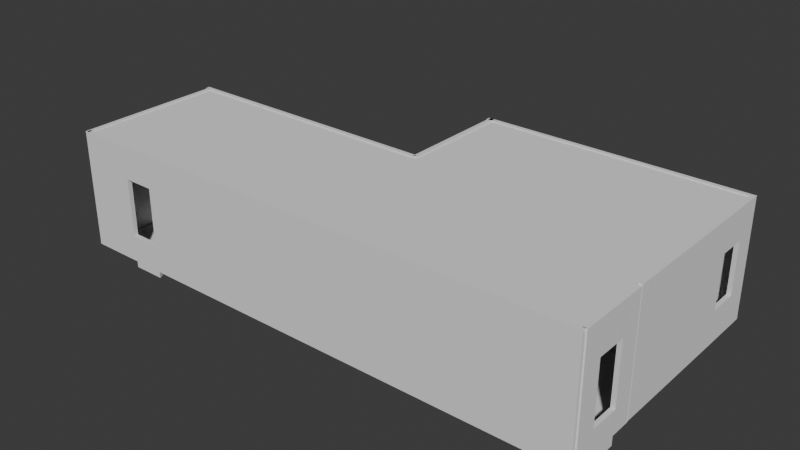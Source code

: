 # Source: TestRoom.blend  (saved by Blender 4.1.24; exported with 4.5.12 LTS)
import bpy
from mathutils import Matrix  # noqa: F401  (used for matrix-valued properties, if any)

bpy.ops.wm.read_factory_settings(use_empty=True)
scene = bpy.context.scene
scene.name = 'Scene'

# ---- collections
col_collection = bpy.data.collections.new('Collection'); scene.collection.children.link(col_collection)

# ---- world
world_world = bpy.data.worlds.new('World'); scene.world = world_world
world_world.use_nodes = True; world_world.node_tree.nodes.clear()
_N = world_world.node_tree.nodes; _L = world_world.node_tree.links
n0 = _N.new('ShaderNodeOutputWorld'); n0.name = 'World Output'; n0.location = (300, 300)
n1 = _N.new('ShaderNodeBackground'); n1.name = 'Background'; n1.location = (10, 300)
n1.inputs[0].default_value = (0.05088, 0.05088, 0.05088, 1.0)
_L.new(n1.outputs[0], n0.inputs[0])
n0.is_active_output = True
world_world.color = (0.05088, 0.05088, 0.05088)
world_world.use_sun_shadow = False
world_world.sun_shadow_jitter_overblur = 0.0

# ---- meshes
me_plane = bpy.data.meshes.new('Plane')
me_plane.from_pydata([(-12.5, -12.5, 0.0), (12.5, -12.5, 0.0), (-12.5, 12.5, 0.0), (12.5, 12.5, 0.0)], [], [(0, 1, 3, 2)])
_uv = me_plane.uv_layers.new(name='UVMap')
_uv.uv.foreach_set('vector', [0.0, 0.0, 1.0, 0.0, 1.0, 1.0, 0.0, 1.0])
me_plane.update()
me_cube_001 = bpy.data.meshes.new('Cube.001')
me_cube_001.from_pydata([(0.5972, -1.0, -1.0), (0.5972, -1.0, 10.01), (0.5972, 1.0, -1.0), (0.5972, 1.0, 10.01), (1.0, -1.0, -1.0), (1.0, -1.0, 10.01), (1.0, 1.0, -1.0), (1.0, 1.0, 10.01)], [], [(0, 1, 3, 2), (2, 3, 7, 6), (6, 7, 5, 4), (4, 5, 1, 0), (2, 6, 4, 0), (7, 3, 1, 5)])
_uv = me_cube_001.uv_layers.new(name='UVMap')
_uv.uv.foreach_set('vector', [0.375, 0.0, 0.625, 0.0, 0.625, 0.25, 0.375, 0.25, 0.375, 0.25, 0.625, 0.25, 0.625, 0.5, 0.375, 0.5, 0.375, 0.5, 0.625, 0.5, 0.625, 0.75, 0.375, 0.75, 0.375, 0.75, 0.625, 0.75, 0.625, 1.0, 0.375, 1.0, 0.125, 0.5, 0.375, 0.5, 0.375, 0.75, 0.125, 0.75, 0.625, 0.5, 0.875, 0.5, 0.875, 0.75, 0.625, 0.75])
me_cube_001.update()
me_cube_002 = bpy.data.meshes.new('Cube.002')
me_cube_002.from_pydata([(0.6152, -11.82, -0.8981), (0.6152, -11.82, 10.11), (0.5972, 1.0, -1.0), (0.5972, 1.0, 10.01), (1.018, -11.82, -0.8981), (1.018, -11.82, 10.11), (1.0, 1.0, -1.0), (1.0, 1.0, 10.01)], [], [(0, 1, 3, 2), (2, 3, 7, 6), (6, 7, 5, 4), (4, 5, 1, 0), (2, 6, 4, 0), (7, 3, 1, 5)])
_uv = me_cube_002.uv_layers.new(name='UVMap')
_uv.uv.foreach_set('vector', [0.375, 0.0, 0.625, 0.0, 0.625, 0.25, 0.375, 0.25, 0.375, 0.25, 0.625, 0.25, 0.625, 0.5, 0.375, 0.5, 0.375, 0.5, 0.625, 0.5, 0.625, 0.75, 0.375, 0.75, 0.375, 0.75, 0.625, 0.75, 0.625, 1.0, 0.375, 1.0, 0.125, 0.5, 0.375, 0.5, 0.375, 0.75, 0.125, 0.75, 0.625, 0.5, 0.875, 0.5, 0.875, 0.75, 0.625, 0.75])
me_cube_002.update()
me_cube_003 = bpy.data.meshes.new('Cube.003')
me_cube_003.from_pydata([(0.5972, -1.0, -1.0), (0.5972, -1.0, 10.01), (0.5972, 1.0, -1.0), (0.5972, 1.0, 10.01), (1.0, -1.0, -1.0), (1.0, -1.0, 10.01), (1.0, 1.0, -1.0), (1.0, 1.0, 10.01)], [], [(0, 1, 3, 2), (2, 3, 7, 6), (6, 7, 5, 4), (4, 5, 1, 0), (2, 6, 4, 0), (7, 3, 1, 5)])
_uv = me_cube_003.uv_layers.new(name='UVMap')
_uv.uv.foreach_set('vector', [0.375, 0.0, 0.625, 0.0, 0.625, 0.25, 0.375, 0.25, 0.375, 0.25, 0.625, 0.25, 0.625, 0.5, 0.375, 0.5, 0.375, 0.5, 0.625, 0.5, 0.625, 0.75, 0.375, 0.75, 0.375, 0.75, 0.625, 0.75, 0.625, 1.0, 0.375, 1.0, 0.125, 0.5, 0.375, 0.5, 0.375, 0.75, 0.125, 0.75, 0.625, 0.5, 0.875, 0.5, 0.875, 0.75, 0.625, 0.75])
me_cube_003.update()
me_cube_004 = bpy.data.meshes.new('Cube.004')
me_cube_004.from_pydata([(0.5972, -1.0, -1.0), (0.5972, -1.0, 10.01), (0.5972, 1.0, -1.0), (0.5972, 1.0, 10.01), (1.0, -1.0, -1.0), (1.0, -1.0, 10.01), (1.0, 1.0, -1.0), (1.0, 1.0, 10.01)], [], [(0, 1, 3, 2), (2, 3, 7, 6), (6, 7, 5, 4), (4, 5, 1, 0), (2, 6, 4, 0), (7, 3, 1, 5)])
_uv = me_cube_004.uv_layers.new(name='UVMap')
_uv.uv.foreach_set('vector', [0.375, 0.0, 0.625, 0.0, 0.625, 0.25, 0.375, 0.25, 0.375, 0.25, 0.625, 0.25, 0.625, 0.5, 0.375, 0.5, 0.375, 0.5, 0.625, 0.5, 0.625, 0.75, 0.375, 0.75, 0.375, 0.75, 0.625, 0.75, 0.625, 1.0, 0.375, 1.0, 0.125, 0.5, 0.375, 0.5, 0.375, 0.75, 0.125, 0.75, 0.625, 0.5, 0.875, 0.5, 0.875, 0.75, 0.625, 0.75])
me_cube_004.update()
me_plane_001 = bpy.data.meshes.new('Plane.001')
me_plane_001.from_pydata([(-12.5, -12.5, 0.0), (12.52, -12.5, 0.0), (-12.5, 1.877, 0.0), (12.52, 1.877, 0.0)], [], [(0, 1, 3, 2)])
_uv = me_plane_001.uv_layers.new(name='UVMap')
_uv.uv.foreach_set('vector', [0.0, 0.0, 1.0, 0.0, 1.0, 1.0, 0.0, 1.0])
me_plane_001.update()
me_cube_005 = bpy.data.meshes.new('Cube.005')
me_cube_005.from_pydata([(0.5972, -1.0, -1.0), (0.5972, -1.0, 10.01), (0.5972, 40.79, -1.0), (0.5972, 40.79, 10.01), (1.0, -1.0, -1.0), (1.0, -1.0, 10.01), (1.0, 40.79, -1.0), (1.0, 40.79, 10.01)], [], [(0, 1, 3, 2), (2, 3, 7, 6), (6, 7, 5, 4), (4, 5, 1, 0), (2, 6, 4, 0), (7, 3, 1, 5)])
_uv = me_cube_005.uv_layers.new(name='UVMap')
_uv.uv.foreach_set('vector', [0.375, 0.0, 0.625, 0.0, 0.625, 0.25, 0.375, 0.25, 0.375, 0.25, 0.625, 0.25, 0.625, 0.5, 0.375, 0.5, 0.375, 0.5, 0.625, 0.5, 0.625, 0.75, 0.375, 0.75, 0.375, 0.75, 0.625, 0.75, 0.625, 1.0, 0.375, 1.0, 0.125, 0.5, 0.375, 0.5, 0.375, 0.75, 0.125, 0.75, 0.625, 0.5, 0.875, 0.5, 0.875, 0.75, 0.625, 0.75])
me_cube_005.update()
me_cube_006 = bpy.data.meshes.new('Cube.006')
me_cube_006.from_pydata([(0.5972, -4.046, -1.0), (0.5972, -4.046, 10.01), (0.5972, 1.0, -1.0), (0.5972, 1.0, 10.01), (1.0, -4.046, -1.0), (1.0, -4.046, 10.01), (1.0, 1.0, -1.0), (1.0, 1.0, 10.01)], [], [(0, 1, 3, 2), (2, 3, 7, 6), (6, 7, 5, 4), (4, 5, 1, 0), (2, 6, 4, 0), (7, 3, 1, 5)])
_uv = me_cube_006.uv_layers.new(name='UVMap')
_uv.uv.foreach_set('vector', [0.375, 0.0, 0.625, 0.0, 0.625, 0.25, 0.375, 0.25, 0.375, 0.25, 0.625, 0.25, 0.625, 0.5, 0.375, 0.5, 0.375, 0.5, 0.625, 0.5, 0.625, 0.75, 0.375, 0.75, 0.375, 0.75, 0.625, 0.75, 0.625, 1.0, 0.375, 1.0, 0.125, 0.5, 0.375, 0.5, 0.375, 0.75, 0.125, 0.75, 0.625, 0.5, 0.875, 0.5, 0.875, 0.75, 0.625, 0.75])
me_cube_006.update()
me_cube_007 = bpy.data.meshes.new('Cube.007')
me_cube_007.from_pydata([(0.5972, -18.53, -1.0), (0.5972, -18.53, 10.01), (0.5972, 6.031, -1.0), (0.5972, 6.031, 10.01), (1.0, -18.53, -1.0), (1.0, -18.53, 10.01), (1.0, 6.031, -1.0), (1.0, 6.031, 10.01)], [], [(0, 1, 3, 2), (2, 3, 7, 6), (6, 7, 5, 4), (4, 5, 1, 0), (2, 6, 4, 0), (7, 3, 1, 5)])
_uv = me_cube_007.uv_layers.new(name='UVMap')
_uv.uv.foreach_set('vector', [0.375, 0.0, 0.625, 0.0, 0.625, 0.25, 0.375, 0.25, 0.375, 0.25, 0.625, 0.25, 0.625, 0.5, 0.375, 0.5, 0.375, 0.5, 0.625, 0.5, 0.625, 0.75, 0.375, 0.75, 0.375, 0.75, 0.625, 0.75, 0.625, 1.0, 0.375, 1.0, 0.125, 0.5, 0.375, 0.5, 0.375, 0.75, 0.125, 0.75, 0.625, 0.5, 0.875, 0.5, 0.875, 0.75, 0.625, 0.75])
me_cube_007.update()
me_cube_008 = bpy.data.meshes.new('Cube.008')
me_cube_008.from_pydata([(0.5972, -4.348, -1.0), (0.5972, -4.348, 10.01), (0.5972, 21.0, -1.0), (0.5972, 21.0, 10.01), (1.0, -4.348, -1.0), (1.0, -4.348, 10.01), (1.0, 21.0, -1.0), (1.0, 21.0, 10.01)], [], [(0, 1, 3, 2), (2, 3, 7, 6), (6, 7, 5, 4), (4, 5, 1, 0), (2, 6, 4, 0), (7, 3, 1, 5)])
_uv = me_cube_008.uv_layers.new(name='UVMap')
_uv.uv.foreach_set('vector', [0.375, 0.0, 0.625, 0.0, 0.625, 0.25, 0.375, 0.25, 0.375, 0.25, 0.625, 0.25, 0.625, 0.5, 0.375, 0.5, 0.375, 0.5, 0.625, 0.5, 0.625, 0.75, 0.375, 0.75, 0.375, 0.75, 0.625, 0.75, 0.625, 1.0, 0.375, 1.0, 0.125, 0.5, 0.375, 0.5, 0.375, 0.75, 0.125, 0.75, 0.625, 0.5, 0.875, 0.5, 0.875, 0.75, 0.625, 0.75])
me_cube_008.update()
me_cube_009 = bpy.data.meshes.new('Cube.009')
me_cube_009.from_pydata([(0.5972, -1.0, -1.0), (0.5972, -1.0, 10.01), (0.5972, 12.87, -1.0), (0.5972, 12.87, 10.01), (1.0, -1.0, -1.0), (1.0, -1.0, 10.01), (1.0, 12.87, -1.0), (1.0, 12.87, 10.01)], [], [(0, 1, 3, 2), (2, 3, 7, 6), (6, 7, 5, 4), (4, 5, 1, 0), (2, 6, 4, 0), (7, 3, 1, 5)])
_uv = me_cube_009.uv_layers.new(name='UVMap')
_uv.uv.foreach_set('vector', [0.375, 0.0, 0.625, 0.0, 0.625, 0.25, 0.375, 0.25, 0.375, 0.25, 0.625, 0.25, 0.625, 0.5, 0.375, 0.5, 0.375, 0.5, 0.625, 0.5, 0.625, 0.75, 0.375, 0.75, 0.375, 0.75, 0.625, 0.75, 0.625, 1.0, 0.375, 1.0, 0.125, 0.5, 0.375, 0.5, 0.375, 0.75, 0.125, 0.75, 0.625, 0.5, 0.875, 0.5, 0.875, 0.75, 0.625, 0.75])
me_cube_009.update()
me_cube_010 = bpy.data.meshes.new('Cube.010')
me_cube_010.from_pydata([(0.5972, -9.911, -1.0), (0.5972, -9.911, 10.01), (0.5972, 1.0, -1.0), (0.5972, 1.0, 10.01), (1.0, -9.911, -1.0), (1.0, -9.911, 10.01), (1.0, 1.0, -1.0), (1.0, 1.0, 10.01)], [], [(0, 1, 3, 2), (2, 3, 7, 6), (6, 7, 5, 4), (4, 5, 1, 0), (2, 6, 4, 0), (7, 3, 1, 5)])
_uv = me_cube_010.uv_layers.new(name='UVMap')
_uv.uv.foreach_set('vector', [0.375, 0.0, 0.625, 0.0, 0.625, 0.25, 0.375, 0.25, 0.375, 0.25, 0.625, 0.25, 0.625, 0.5, 0.375, 0.5, 0.375, 0.5, 0.625, 0.5, 0.625, 0.75, 0.375, 0.75, 0.375, 0.75, 0.625, 0.75, 0.625, 1.0, 0.375, 1.0, 0.125, 0.5, 0.375, 0.5, 0.375, 0.75, 0.125, 0.75, 0.625, 0.5, 0.875, 0.5, 0.875, 0.75, 0.625, 0.75])
me_cube_010.update()
me_cube_011 = bpy.data.meshes.new('Cube.011')
me_cube_011.from_pydata([(0.5972, -1.46, 6.93), (0.5972, -1.46, 10.01), (0.5972, 1.387, 6.93), (0.5972, 1.387, 10.01), (1.0, -1.46, 6.93), (1.0, -1.46, 10.01), (1.0, 1.387, 6.93), (1.0, 1.387, 10.01)], [], [(0, 1, 3, 2), (2, 3, 7, 6), (6, 7, 5, 4), (4, 5, 1, 0), (2, 6, 4, 0), (7, 3, 1, 5)])
_uv = me_cube_011.uv_layers.new(name='UVMap')
_uv.uv.foreach_set('vector', [0.375, 0.0, 0.625, 0.0, 0.625, 0.25, 0.375, 0.25, 0.375, 0.25, 0.625, 0.25, 0.625, 0.5, 0.375, 0.5, 0.375, 0.5, 0.625, 0.5, 0.625, 0.75, 0.375, 0.75, 0.375, 0.75, 0.625, 0.75, 0.625, 1.0, 0.375, 1.0, 0.125, 0.5, 0.375, 0.5, 0.375, 0.75, 0.125, 0.75, 0.625, 0.5, 0.875, 0.5, 0.875, 0.75, 0.625, 0.75])
me_cube_011.update()
me_cube_012 = bpy.data.meshes.new('Cube.012')
me_cube_012.from_pydata([(0.5972, -1.46, 6.93), (0.5972, -1.46, 10.01), (0.5972, 1.387, 6.93), (0.5972, 1.387, 10.01), (1.0, -1.46, 6.93), (1.0, -1.46, 10.01), (1.0, 1.387, 6.93), (1.0, 1.387, 10.01)], [], [(0, 1, 3, 2), (2, 3, 7, 6), (6, 7, 5, 4), (4, 5, 1, 0), (2, 6, 4, 0), (7, 3, 1, 5)])
_uv = me_cube_012.uv_layers.new(name='UVMap')
_uv.uv.foreach_set('vector', [0.375, 0.0, 0.625, 0.0, 0.625, 0.25, 0.375, 0.25, 0.375, 0.25, 0.625, 0.25, 0.625, 0.5, 0.375, 0.5, 0.375, 0.5, 0.625, 0.5, 0.625, 0.75, 0.375, 0.75, 0.375, 0.75, 0.625, 0.75, 0.625, 1.0, 0.375, 1.0, 0.125, 0.5, 0.375, 0.5, 0.375, 0.75, 0.125, 0.75, 0.625, 0.5, 0.875, 0.5, 0.875, 0.75, 0.625, 0.75])
me_cube_012.update()
me_cube_013 = bpy.data.meshes.new('Cube.013')
me_cube_013.from_pydata([(0.5972, -1.475, 6.93), (0.5972, -1.475, 10.01), (0.5972, 1.375, 6.93), (0.5972, 1.375, 10.01), (1.0, -1.475, 6.93), (1.0, -1.475, 10.01), (1.0, 1.551, 6.93), (1.0, 1.375, 10.01)], [], [(0, 1, 3, 2), (2, 3, 7, 6), (6, 7, 5, 4), (4, 5, 1, 0), (2, 6, 4, 0), (7, 3, 1, 5)])
_uv = me_cube_013.uv_layers.new(name='UVMap')
_uv.uv.foreach_set('vector', [0.375, 0.0, 0.625, 0.0, 0.625, 0.25, 0.375, 0.25, 0.375, 0.25, 0.625, 0.25, 0.625, 0.5, 0.375, 0.5, 0.375, 0.5, 0.625, 0.5, 0.625, 0.75, 0.375, 0.75, 0.375, 0.75, 0.625, 0.75, 0.625, 1.0, 0.375, 1.0, 0.125, 0.5, 0.375, 0.5, 0.375, 0.75, 0.125, 0.75, 0.625, 0.5, 0.875, 0.5, 0.875, 0.75, 0.625, 0.75])
me_cube_013.update()
me_cube_014 = bpy.data.meshes.new('Cube.014')
me_cube_014.from_pydata([(0.5972, -1.46, 6.93), (0.5972, -1.46, 10.01), (0.5972, 1.387, 6.93), (0.5972, 1.387, 10.01), (1.0, -1.46, 6.93), (1.0, -1.46, 10.01), (1.0, 1.387, 6.93), (1.0, 1.387, 10.01)], [], [(0, 1, 3, 2), (2, 3, 7, 6), (6, 7, 5, 4), (4, 5, 1, 0), (2, 6, 4, 0), (7, 3, 1, 5)])
_uv = me_cube_014.uv_layers.new(name='UVMap')
_uv.uv.foreach_set('vector', [0.375, 0.0, 0.625, 0.0, 0.625, 0.25, 0.375, 0.25, 0.375, 0.25, 0.625, 0.25, 0.625, 0.5, 0.375, 0.5, 0.375, 0.5, 0.625, 0.5, 0.625, 0.75, 0.375, 0.75, 0.375, 0.75, 0.625, 0.75, 0.625, 1.0, 0.375, 1.0, 0.125, 0.5, 0.375, 0.5, 0.375, 0.75, 0.125, 0.75, 0.625, 0.5, 0.875, 0.5, 0.875, 0.75, 0.625, 0.75])
me_cube_014.update()
me_plane_002 = bpy.data.meshes.new('Plane.002')
me_plane_002.from_pydata([(-12.5, -12.5, 0.0), (12.5, -12.5, 0.0), (-12.5, 12.5, 0.0), (12.5, 12.5, 0.0)], [], [(0, 1, 3, 2)])
_uv = me_plane_002.uv_layers.new(name='UVMap')
_uv.uv.foreach_set('vector', [0.0, 0.0, 1.0, 0.0, 1.0, 1.0, 0.0, 1.0])
me_plane_002.update()
me_plane_003 = bpy.data.meshes.new('Plane.003')
me_plane_003.from_pydata([(-12.5, -12.5, 0.0), (12.52, -12.5, 0.0), (-12.5, 1.877, 0.0), (12.52, 1.877, 0.0)], [], [(0, 1, 3, 2)])
_uv = me_plane_003.uv_layers.new(name='UVMap')
_uv.uv.foreach_set('vector', [0.0, 0.0, 1.0, 0.0, 1.0, 1.0, 0.0, 1.0])
me_plane_003.update()
me_cube_015 = bpy.data.meshes.new('Cube.015')
me_cube_015.from_pydata([(0.5972, -1.46, 6.93), (0.5972, -1.46, 10.01), (0.5972, 1.387, 6.93), (0.5972, 1.387, 10.01), (1.0, -1.46, 6.93), (1.0, -1.46, 10.01), (1.0, 1.387, 6.93), (1.0, 1.387, 10.01)], [], [(0, 1, 3, 2), (2, 3, 7, 6), (6, 7, 5, 4), (4, 5, 1, 0), (2, 6, 4, 0), (7, 3, 1, 5)])
_uv = me_cube_015.uv_layers.new(name='UVMap')
_uv.uv.foreach_set('vector', [0.375, 0.0, 0.625, 0.0, 0.625, 0.25, 0.375, 0.25, 0.375, 0.25, 0.625, 0.25, 0.625, 0.5, 0.375, 0.5, 0.375, 0.5, 0.625, 0.5, 0.625, 0.75, 0.375, 0.75, 0.375, 0.75, 0.625, 0.75, 0.625, 1.0, 0.375, 1.0, 0.125, 0.5, 0.375, 0.5, 0.375, 0.75, 0.125, 0.75, 0.625, 0.5, 0.875, 0.5, 0.875, 0.75, 0.625, 0.75])
me_cube_015.update()
me_cube_016 = bpy.data.meshes.new('Cube.016')
me_cube_016.from_pydata([(0.5972, -1.475, 6.93), (0.5972, -1.475, 10.01), (0.5972, 1.375, 6.93), (0.5972, 1.375, 10.01), (1.0, -1.475, 6.93), (1.0, -1.475, 10.01), (1.0, 1.551, 6.93), (1.0, 1.375, 10.01)], [], [(0, 1, 3, 2), (2, 3, 7, 6), (6, 7, 5, 4), (4, 5, 1, 0), (2, 6, 4, 0), (7, 3, 1, 5)])
_uv = me_cube_016.uv_layers.new(name='UVMap')
_uv.uv.foreach_set('vector', [0.375, 0.0, 0.625, 0.0, 0.625, 0.25, 0.375, 0.25, 0.375, 0.25, 0.625, 0.25, 0.625, 0.5, 0.375, 0.5, 0.375, 0.5, 0.625, 0.5, 0.625, 0.75, 0.375, 0.75, 0.375, 0.75, 0.625, 0.75, 0.625, 1.0, 0.375, 1.0, 0.125, 0.5, 0.375, 0.5, 0.375, 0.75, 0.125, 0.75, 0.625, 0.5, 0.875, 0.5, 0.875, 0.75, 0.625, 0.75])
me_cube_016.update()

# ---- objects
ob_plane = bpy.data.objects.new('Plane', me_plane)
ob_cube = bpy.data.objects.new('Cube', me_cube_001)
ob_cube_001 = bpy.data.objects.new('Cube.001', me_cube_002)
ob_cube_002 = bpy.data.objects.new('Cube.002', me_cube_003)
ob_cube_003 = bpy.data.objects.new('Cube.003', me_cube_004)
ob_plane_001 = bpy.data.objects.new('Plane.001', me_plane_001)
ob_cube_004 = bpy.data.objects.new('Cube.004', me_cube_005)
ob_cube_005 = bpy.data.objects.new('Cube.005', me_cube_006)
ob_cube_006 = bpy.data.objects.new('Cube.006', me_cube_007)
ob_cube_007 = bpy.data.objects.new('Cube.007', me_cube_008)
ob_cube_008 = bpy.data.objects.new('Cube.008', me_cube_009)
ob_cube_009 = bpy.data.objects.new('Cube.009', me_cube_010)
ob_cube_010 = bpy.data.objects.new('Cube.010', me_cube_011)
ob_cube_011 = bpy.data.objects.new('Cube.011', me_cube_012)
ob_cube_012 = bpy.data.objects.new('Cube.012', me_cube_013)
ob_cube_013 = bpy.data.objects.new('Cube.013', me_cube_014)
ob_plane_002 = bpy.data.objects.new('Plane.002', me_plane_002)
ob_plane_003 = bpy.data.objects.new('Plane.003', me_plane_003)
ob_cube_014 = bpy.data.objects.new('Cube.014', me_cube_015)
ob_cube_015 = bpy.data.objects.new('Cube.015', me_cube_016)

# ---- transforms, parenting, visibility, modifiers, constraints
ob_plane.location = (0.0, 0.0, 0.0)
ob_cube.location = (11.52, 11.32, 0.9181)
ob_cube_001.location = (11.52, 6.476, 0.9181)
ob_cube_002.location = (11.52, -6.32, 0.9181)
ob_cube_003.location = (11.52, -11.17, 0.9181)
ob_plane_001.location = (-25.02, 0.0, 0.0)
ob_cube_004.location = (-28.38, -11.5, 0.9181)
ob_cube_004.rotation_euler = (0.0, -0.0, -1.571)
ob_cube_005.location = (-33.23, -11.5, 0.9181)
ob_cube_005.rotation_euler = (0.0, -0.0, -1.571)
ob_cube_006.location = (-6.434, 11.32, 0.9181)
ob_cube_006.rotation_euler = (0.0, 0.0, 1.571)
ob_cube_007.location = (-33.23, 2.327, 0.9181)
ob_cube_007.rotation_euler = (0.0, -0.0, -1.571)
ob_cube_008.location = (-38.01, -11.5, 0.9181)
ob_cube_009.location = (-12.92, 11.32, 0.9181)
ob_cube_010.location = (11.52, 8.924, 0.9181)
ob_cube_011.location = (11.52, -8.701, 0.9181)
ob_cube_012.location = (-30.75, -11.5, 0.9181)
ob_cube_012.rotation_euler = (0.0, 0.0, -1.571)
ob_cube_013.location = (11.52, -8.701, -7.845)
ob_plane_002.location = (0.0, 0.0, 10.83)
ob_plane_003.location = (-25.02, 0.0, 10.83)
ob_cube_014.location = (11.52, 8.924, -7.008)
ob_cube_015.location = (-30.75, -11.5, -7.581)
ob_cube_015.rotation_euler = (0.0, 0.0, -1.571)

# ---- collection membership
col_collection.objects.link(ob_plane)
col_collection.objects.link(ob_cube)
col_collection.objects.link(ob_cube_001)
col_collection.objects.link(ob_cube_002)
col_collection.objects.link(ob_cube_003)
col_collection.objects.link(ob_plane_001)
col_collection.objects.link(ob_cube_004)
col_collection.objects.link(ob_cube_005)
col_collection.objects.link(ob_cube_006)
col_collection.objects.link(ob_cube_007)
col_collection.objects.link(ob_cube_008)
col_collection.objects.link(ob_cube_009)
col_collection.objects.link(ob_cube_010)
col_collection.objects.link(ob_cube_011)
col_collection.objects.link(ob_cube_012)
col_collection.objects.link(ob_cube_013)
col_collection.objects.link(ob_plane_002)
col_collection.objects.link(ob_plane_003)
col_collection.objects.link(ob_cube_014)
col_collection.objects.link(ob_cube_015)

# ---- scene / render settings (as saved in the file)
scene.frame_start = 1; scene.frame_end = 250; scene.frame_set(1)
scene.render.engine = 'BLENDER_EEVEE_NEXT'
scene.cycles.sampling_pattern = 'TABULATED_SOBOL'
scene.eevee.ray_tracing_options.trace_max_roughness = 0.0
bpy.context.view_layer.update()

# ---- added for rendering (the .blend has no active camera and no usable light): camera, sun
cam_auto = bpy.data.cameras.new('AutoCamera')
cam_auto.lens = 50.0
cam_auto.sensor_width = 36.0
cam_auto.clip_end = 1000.0
ob_auto_camera = bpy.data.objects.new('AutoCamera', cam_auto)
scene.collection.objects.link(ob_auto_camera)
ob_auto_camera.location = (40.4618, -63.5758, 47.4401)
ob_auto_camera.rotation_euler = (1.09748, -7.21219e-08, 0.694738)
scene.camera = ob_auto_camera
light_auto_sun = bpy.data.lights.new('AutoSun', 'SUN')
light_auto_sun.energy = 3.0
light_auto_sun.angle = 0.0523599
ob_auto_sun = bpy.data.objects.new('AutoSun', light_auto_sun)
scene.collection.objects.link(ob_auto_sun)
ob_auto_sun.rotation_euler = (0.872665, 0.174533, 0.523599)
bpy.context.view_layer.update()
